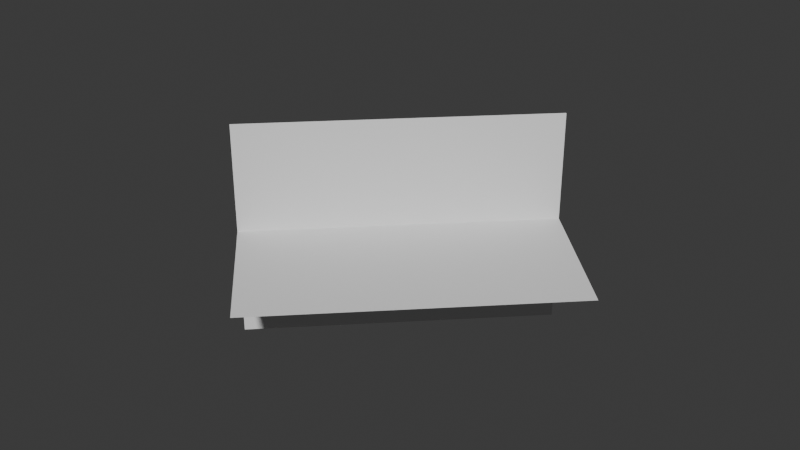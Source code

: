 # Source: scene.blend  (saved by Blender 5.2.44; exported with 4.5.12 LTS)
import bpy
from mathutils import Matrix  # noqa: F401  (used for matrix-valued properties, if any)

bpy.ops.wm.read_factory_settings(use_empty=True)
scene = bpy.context.scene
scene.name = 'Scene'

# ---- collections
col_collection = bpy.data.collections.new('Collection'); scene.collection.children.link(col_collection)

# ---- world
world_world = bpy.data.worlds.new('World'); scene.world = world_world
world_world.use_nodes = True; world_world.node_tree.nodes.clear()
_N = world_world.node_tree.nodes; _L = world_world.node_tree.links
n0 = _N.new('ShaderNodeOutputWorld'); n0.name = 'World Output'; n0.location = (200, 100)
n1 = _N.new('ShaderNodeBackground'); n1.name = 'Background'; n1.location = (-200, 100)
n1.inputs[0].default_value = (0.05088, 0.05088, 0.05088, 1.0)
_L.new(n1.outputs[0], n0.inputs[0])
n0.is_active_output = True
world_world.color = (0.05088, 0.05088, 0.05088)
world_world.sun_shadow_jitter_overblur = 0.0

# ---- meshes
me_object_01_mesh = bpy.data.meshes.new('Object_01_mesh')
me_object_01_mesh.from_pydata([(-0.125, -0.125, -0.125), (-0.125, -0.125, -0.0625), (-0.125, -0.125, 0.0), (-0.125, -0.125, 0.0625), (-0.125, -0.125, 0.125), (-0.0625, -0.0625, -0.125), (-0.0625, -0.0625, -0.0625), (-0.0625, -0.0625, 0.0), (-0.0625, -0.0625, 0.0625), (-0.0625, -0.0625, 0.125), (0.0, 0.0, -0.125), (0.0, 0.0, -0.0625), (0.0, 0.0, 0.0), (0.0, 0.0, 0.0625), (0.0, 0.0, 0.125), (0.0625, 0.0625, -0.125), (0.0625, 0.0625, -0.0625), (0.0625, 0.0625, 0.0), (0.0625, 0.0625, 0.0625), (0.0625, 0.0625, 0.125), (0.125, 0.125, -0.125), (0.125, 0.125, -0.0625), (0.125, 0.125, 0.0), (0.125, 0.125, 0.0625), (0.125, 0.125, 0.125)], [], [(0, 5, 6), (0, 6, 1), (1, 6, 7), (1, 7, 2), (2, 7, 8), (2, 8, 3), (3, 8, 9), (3, 9, 4), (5, 10, 11), (5, 11, 6), (6, 11, 12), (6, 12, 7), (7, 12, 13), (7, 13, 8), (8, 13, 14), (8, 14, 9), (10, 15, 16), (10, 16, 11), (11, 16, 17), (11, 17, 12), (12, 17, 18), (12, 18, 13), (13, 18, 19), (13, 19, 14), (15, 20, 21), (15, 21, 16), (16, 21, 22), (16, 22, 17), (17, 22, 23), (17, 23, 18), (18, 23, 24), (18, 24, 19)])
me_object_01_mesh.update()
me_object_02_mesh = bpy.data.meshes.new('Object_02_mesh')
me_object_02_mesh.from_pydata([(-0.25, 0.0, 0.0), (-0.1875, -0.0625, 0.0), (-0.125, -0.125, 0.0), (-0.0625, -0.1875, 0.0), (0.0, -0.25, 0.0), (-0.1875, 0.0625, 0.0), (-0.125, 0.0, 0.0), (-0.0625, -0.0625, 0.0), (0.0, -0.125, 0.0), (0.0625, -0.1875, 0.0), (-0.125, 0.125, 0.0), (-0.0625, 0.0625, 0.0), (0.0, 0.0, 0.0), (0.0625, -0.0625, 0.0), (0.125, -0.125, 0.0), (-0.0625, 0.1875, 0.0), (0.0, 0.125, 0.0), (0.0625, 0.0625, 0.0), (0.125, 0.0, 0.0), (0.1875, -0.0625, 0.0), (0.0, 0.25, 0.0), (0.0625, 0.1875, 0.0), (0.125, 0.125, 0.0), (0.1875, 0.0625, 0.0), (0.25, 0.0, 0.0)], [], [(0, 5, 6), (0, 6, 1), (1, 6, 7), (1, 7, 2), (2, 7, 8), (2, 8, 3), (3, 8, 9), (3, 9, 4), (5, 10, 11), (5, 11, 6), (6, 11, 12), (6, 12, 7), (7, 12, 13), (7, 13, 8), (8, 13, 14), (8, 14, 9), (10, 15, 16), (10, 16, 11), (11, 16, 17), (11, 17, 12), (12, 17, 18), (12, 18, 13), (13, 18, 19), (13, 19, 14), (15, 20, 21), (15, 21, 16), (16, 21, 22), (16, 22, 17), (17, 22, 23), (17, 23, 18), (18, 23, 24), (18, 24, 19)])
me_object_02_mesh.update()

# ---- objects
ob_object_01 = bpy.data.objects.new('Object_01', me_object_01_mesh)
ob_object_02 = bpy.data.objects.new('Object_02', me_object_02_mesh)

# ---- transforms, parenting, visibility, modifiers, constraints
ob_object_01.location = (0.0, 0.0, 0.0)
ob_object_02.location = (0.0, 0.0, 0.0)

# ---- collection membership
col_collection.objects.link(ob_object_01)
col_collection.objects.link(ob_object_02)

# ---- scene / render settings (as saved in the file)
scene.frame_start = 1; scene.frame_end = 250; scene.frame_set(1)
scene.render.engine = 'BLENDER_EEVEE_NEXT'
scene.render.bake_bias = 0.0
scene.render.bake_samples = 0
scene.render.compositor_device = 'GPU'
scene.eevee.use_volume_custom_range = False
scene.eevee.fast_gi_thickness_near = 0.1
scene.eevee.fast_gi_thickness_far = 0.0
scene.eevee.ray_tracing_options.screen_trace_thickness = 0.1
bpy.context.view_layer.update()

# ---- added for rendering (the .blend has no active camera and no usable light): camera, sun
cam_auto = bpy.data.cameras.new('AutoCamera')
cam_auto.lens = 50.0
cam_auto.sensor_width = 36.0
cam_auto.clip_end = 1000.0
ob_auto_camera = bpy.data.objects.new('AutoCamera', cam_auto)
scene.collection.objects.link(ob_auto_camera)
ob_auto_camera.location = (0.693918, -0.832702, 0.555135)
ob_auto_camera.rotation_euler = (1.09748, -7.21219e-08, 0.694738)
scene.camera = ob_auto_camera
light_auto_sun = bpy.data.lights.new('AutoSun', 'SUN')
light_auto_sun.energy = 3.0
light_auto_sun.angle = 0.0523599
ob_auto_sun = bpy.data.objects.new('AutoSun', light_auto_sun)
scene.collection.objects.link(ob_auto_sun)
ob_auto_sun.rotation_euler = (0.872665, 0.174533, 0.523599)
bpy.context.view_layer.update()
